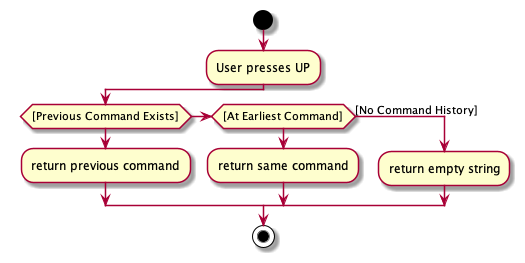

The diagram above was rendered by PlantUML. Its source (embedded in the PNG):
@startuml
start
:User presses UP;

if ([Previous Command Exists])
    :return previous command;
elseif ([At Earliest Command])
    :return same command;
else ([No Command History])
    :return empty string;
endif

stop

@enduml